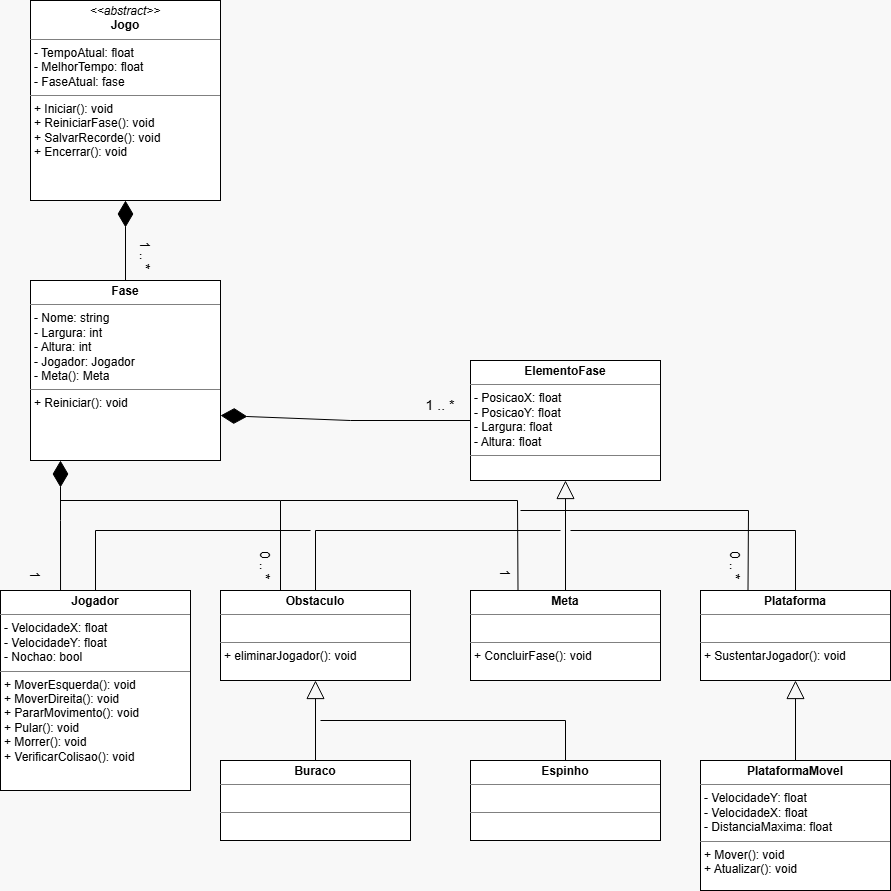

The diagram above was exported from draw.io. Its source (the exported page's mxGraphModel, read from the mxfile embedded in the PNG):
<mxGraphModel dx="2398" dy="834" grid="1" gridSize="10" guides="1" tooltips="1" connect="1" arrows="1" fold="1" page="1" pageScale="1" pageWidth="850" pageHeight="1100" background="#F8F8F8" math="0" shadow="0">
  <root>
    <mxCell id="0" />
    <mxCell id="1" parent="0" />
    <mxCell id="zepm1WInIE4u-5ioZwEB-1" parent="1" style="verticalAlign=top;align=left;overflow=fill;html=1;whiteSpace=wrap;" value="&lt;p style=&quot;margin:0px;margin-top:4px;text-align:center;&quot;&gt;&lt;i&gt;&amp;lt;&amp;lt;abstract&amp;gt;&amp;gt;&lt;/i&gt;&lt;br&gt;&lt;b&gt;Jogo&lt;/b&gt;&lt;/p&gt;&lt;hr size=&quot;1&quot; style=&quot;border-style:solid;&quot;&gt;&lt;p style=&quot;margin:0px;margin-left:4px;&quot;&gt;- TempoAtual: float&lt;br&gt;- MelhorTempo: float&lt;/p&gt;&lt;p style=&quot;margin:0px;margin-left:4px;&quot;&gt;- FaseAtual: fase&lt;/p&gt;&lt;hr size=&quot;1&quot; style=&quot;border-style:solid;&quot;&gt;&lt;p style=&quot;margin:0px;margin-left:4px;&quot;&gt;+ Iniciar(): void&lt;br&gt;+ ReiniciarFase(): void&lt;/p&gt;&lt;p style=&quot;margin:0px;margin-left:4px;&quot;&gt;+ SalvarRecorde(): void&lt;/p&gt;&lt;p style=&quot;margin:0px;margin-left:4px;&quot;&gt;+ Encerrar(): void&lt;/p&gt;&lt;p style=&quot;margin:0px;margin-left:4px;&quot;&gt;&lt;br&gt;&lt;/p&gt;" vertex="1">
      <mxGeometry height="200" width="190" x="-60" y="70" as="geometry" />
    </mxCell>
    <mxCell id="zepm1WInIE4u-5ioZwEB-2" parent="1" style="verticalAlign=top;align=left;overflow=fill;html=1;whiteSpace=wrap;" value="&lt;p style=&quot;margin:0px;margin-top:4px;text-align:center;&quot;&gt;&lt;b&gt;Fase&lt;/b&gt;&lt;/p&gt;&lt;hr size=&quot;1&quot; style=&quot;border-style:solid;&quot;&gt;&lt;p style=&quot;margin:0px;margin-left:4px;&quot;&gt;- Nome: string&lt;br&gt;- Largura: int&lt;/p&gt;&lt;p style=&quot;margin:0px;margin-left:4px;&quot;&gt;- Altura: int&lt;/p&gt;&lt;p style=&quot;margin:0px;margin-left:4px;&quot;&gt;- Jogador: Jogador&lt;/p&gt;&lt;p style=&quot;margin:0px;margin-left:4px;&quot;&gt;- Meta(): Meta&lt;/p&gt;&lt;hr size=&quot;1&quot; style=&quot;border-style:solid;&quot;&gt;&lt;p style=&quot;margin:0px;margin-left:4px;&quot;&gt;+ Reiniciar(): void&lt;br&gt;&lt;br&gt;&lt;/p&gt;" vertex="1">
      <mxGeometry height="180" width="190" x="-60" y="350" as="geometry" />
    </mxCell>
    <mxCell id="zepm1WInIE4u-5ioZwEB-17" edge="1" parent="1" source="zepm1WInIE4u-5ioZwEB-3" style="edgeStyle=orthogonalEdgeStyle;rounded=0;orthogonalLoop=1;jettySize=auto;html=1;exitX=0.5;exitY=0;exitDx=0;exitDy=0;endArrow=none;endFill=0;">
      <mxGeometry relative="1" as="geometry">
        <Array as="points">
          <mxPoint x="5" y="600" />
        </Array>
        <mxPoint x="220" y="600.0000000000001" as="targetPoint" />
      </mxGeometry>
    </mxCell>
    <mxCell id="zepm1WInIE4u-5ioZwEB-3" parent="1" style="verticalAlign=top;align=left;overflow=fill;html=1;whiteSpace=wrap;" value="&lt;p style=&quot;margin:0px;margin-top:4px;text-align:center;&quot;&gt;&lt;b style=&quot;background-color: transparent; color: light-dark(rgb(0, 0, 0), rgb(255, 255, 255));&quot;&gt;Jogador&lt;/b&gt;&lt;/p&gt;&lt;hr size=&quot;1&quot; style=&quot;border-style:solid;&quot;&gt;&lt;p style=&quot;margin:0px;margin-left:4px;&quot;&gt;- VelocidadeX: float&lt;br&gt;- VelocidadeY: float&lt;/p&gt;&lt;p style=&quot;margin:0px;margin-left:4px;&quot;&gt;- Nochao: bool&lt;/p&gt;&lt;hr size=&quot;1&quot; style=&quot;border-style:solid;&quot;&gt;&lt;p style=&quot;margin:0px;margin-left:4px;&quot;&gt;+ MoverEsquerda(): void&lt;/p&gt;&lt;p style=&quot;margin:0px;margin-left:4px;&quot;&gt;+ MoverDireita(): void&lt;/p&gt;&lt;p style=&quot;margin:0px;margin-left:4px;&quot;&gt;+ PararMovimento(): void&lt;/p&gt;&lt;p style=&quot;margin:0px;margin-left:4px;&quot;&gt;+ Pular(): void&lt;/p&gt;&lt;p style=&quot;margin:0px;margin-left:4px;&quot;&gt;+ Morrer(): void&lt;/p&gt;&lt;p style=&quot;margin:0px;margin-left:4px;&quot;&gt;+ VerificarColisao(): void&lt;/p&gt;" vertex="1">
      <mxGeometry height="200" width="190" x="-90" y="660" as="geometry" />
    </mxCell>
    <mxCell id="zepm1WInIE4u-5ioZwEB-4" parent="1" style="verticalAlign=top;align=left;overflow=fill;html=1;whiteSpace=wrap;" value="&lt;p style=&quot;margin:0px;margin-top:4px;text-align:center;&quot;&gt;&lt;b&gt;ElementoFase&lt;/b&gt;&lt;/p&gt;&lt;hr size=&quot;1&quot; style=&quot;border-style:solid;&quot;&gt;&lt;p style=&quot;margin:0px;margin-left:4px;&quot;&gt;- PosicaoX: float&lt;br&gt;- PosicaoY: float&lt;/p&gt;&lt;p style=&quot;margin:0px;margin-left:4px;&quot;&gt;- Largura: float&lt;/p&gt;&lt;p style=&quot;margin:0px;margin-left:4px;&quot;&gt;- Altura: float&lt;/p&gt;&lt;hr size=&quot;1&quot; style=&quot;border-style:solid;&quot;&gt;&lt;p style=&quot;margin:0px;margin-left:4px;&quot;&gt;&lt;br&gt;&lt;/p&gt;" vertex="1">
      <mxGeometry height="120" width="190" x="380" y="430" as="geometry" />
    </mxCell>
    <mxCell id="zepm1WInIE4u-5ioZwEB-14" edge="1" parent="1" source="zepm1WInIE4u-5ioZwEB-5" style="edgeStyle=orthogonalEdgeStyle;rounded=0;orthogonalLoop=1;jettySize=auto;html=1;exitX=0.5;exitY=0;exitDx=0;exitDy=0;endArrow=none;endFill=0;">
      <mxGeometry relative="1" as="geometry">
        <Array as="points">
          <mxPoint x="705" y="600" />
        </Array>
        <mxPoint x="480" y="600" as="targetPoint" />
      </mxGeometry>
    </mxCell>
    <mxCell id="zepm1WInIE4u-5ioZwEB-5" parent="1" style="verticalAlign=top;align=left;overflow=fill;html=1;whiteSpace=wrap;" value="&lt;p style=&quot;margin:0px;margin-top:4px;text-align:center;&quot;&gt;&lt;b&gt;Plataforma&lt;/b&gt;&lt;/p&gt;&lt;hr size=&quot;1&quot; style=&quot;border-style:solid;&quot;&gt;&lt;p style=&quot;margin:0px;margin-left:4px;&quot;&gt;&lt;br&gt;&lt;/p&gt;&lt;hr size=&quot;1&quot; style=&quot;border-style:solid;&quot;&gt;&lt;p style=&quot;margin:0px;margin-left:4px;&quot;&gt;+ SustentarJogador(): void&lt;/p&gt;" vertex="1">
      <mxGeometry height="90" width="190" x="610" y="660" as="geometry" />
    </mxCell>
    <mxCell id="zepm1WInIE4u-5ioZwEB-6" parent="1" style="verticalAlign=top;align=left;overflow=fill;html=1;whiteSpace=wrap;" value="&lt;p style=&quot;margin:0px;margin-top:4px;text-align:center;&quot;&gt;&lt;b&gt;Meta&lt;/b&gt;&lt;/p&gt;&lt;hr size=&quot;1&quot; style=&quot;border-style:solid;&quot;&gt;&lt;p style=&quot;margin:0px;margin-left:4px;&quot;&gt;&lt;br&gt;&lt;/p&gt;&lt;hr size=&quot;1&quot; style=&quot;border-style:solid;&quot;&gt;&lt;p style=&quot;margin:0px;margin-left:4px;&quot;&gt;+ ConcluirFase(): void&lt;br&gt;&lt;br&gt;&lt;/p&gt;" vertex="1">
      <mxGeometry height="90" width="190" x="380" y="660" as="geometry" />
    </mxCell>
    <mxCell id="zepm1WInIE4u-5ioZwEB-16" edge="1" parent="1" source="zepm1WInIE4u-5ioZwEB-7" style="edgeStyle=orthogonalEdgeStyle;rounded=0;orthogonalLoop=1;jettySize=auto;html=1;exitX=0.5;exitY=0;exitDx=0;exitDy=0;endArrow=none;endFill=0;">
      <mxGeometry relative="1" as="geometry">
        <Array as="points">
          <mxPoint x="225" y="600" />
        </Array>
        <mxPoint x="470" y="600.0000000000001" as="targetPoint" />
      </mxGeometry>
    </mxCell>
    <mxCell id="zepm1WInIE4u-5ioZwEB-7" parent="1" style="verticalAlign=top;align=left;overflow=fill;html=1;whiteSpace=wrap;" value="&lt;p style=&quot;margin:0px;margin-top:4px;text-align:center;&quot;&gt;&lt;b&gt;Obstaculo&lt;/b&gt;&lt;/p&gt;&lt;hr size=&quot;1&quot; style=&quot;border-style:solid;&quot;&gt;&lt;p style=&quot;margin:0px;margin-left:4px;&quot;&gt;&lt;br&gt;&lt;/p&gt;&lt;hr size=&quot;1&quot; style=&quot;border-style:solid;&quot;&gt;&lt;p style=&quot;margin:0px;margin-left:4px;&quot;&gt;+ eliminarJogador(): void&lt;br&gt;&lt;br&gt;&lt;/p&gt;" vertex="1">
      <mxGeometry height="90" width="190" x="130" y="660" as="geometry" />
    </mxCell>
    <mxCell id="zepm1WInIE4u-5ioZwEB-8" parent="1" style="verticalAlign=top;align=left;overflow=fill;html=1;whiteSpace=wrap;" value="&lt;p style=&quot;margin:0px;margin-top:4px;text-align:center;&quot;&gt;&lt;b&gt;Buraco&lt;/b&gt;&lt;/p&gt;&lt;hr size=&quot;1&quot; style=&quot;border-style:solid;&quot;&gt;&lt;p style=&quot;margin:0px;margin-left:4px;&quot;&gt;&lt;br&gt;&lt;/p&gt;&lt;hr size=&quot;1&quot; style=&quot;border-style:solid;&quot;&gt;&lt;p style=&quot;margin:0px;margin-left:4px;&quot;&gt;&lt;br&gt;&lt;/p&gt;" vertex="1">
      <mxGeometry height="80" width="190" x="130" y="830" as="geometry" />
    </mxCell>
    <mxCell id="zepm1WInIE4u-5ioZwEB-19" edge="1" parent="1" source="zepm1WInIE4u-5ioZwEB-9" style="edgeStyle=orthogonalEdgeStyle;rounded=0;orthogonalLoop=1;jettySize=auto;html=1;exitX=0.5;exitY=0;exitDx=0;exitDy=0;endArrow=none;endFill=0;">
      <mxGeometry relative="1" as="geometry">
        <Array as="points">
          <mxPoint x="475" y="790" />
        </Array>
        <mxPoint x="230" y="790" as="targetPoint" />
      </mxGeometry>
    </mxCell>
    <mxCell id="zepm1WInIE4u-5ioZwEB-9" parent="1" style="verticalAlign=top;align=left;overflow=fill;html=1;whiteSpace=wrap;" value="&lt;p style=&quot;margin:0px;margin-top:4px;text-align:center;&quot;&gt;&lt;b&gt;Espinho&lt;/b&gt;&lt;/p&gt;&lt;hr size=&quot;1&quot; style=&quot;border-style:solid;&quot;&gt;&lt;p style=&quot;margin:0px;margin-left:4px;&quot;&gt;&lt;br&gt;&lt;/p&gt;&lt;hr size=&quot;1&quot; style=&quot;border-style:solid;&quot;&gt;&lt;p style=&quot;margin:0px;margin-left:4px;&quot;&gt;&lt;br&gt;&lt;/p&gt;" vertex="1">
      <mxGeometry height="80" width="190" x="380" y="830" as="geometry" />
    </mxCell>
    <mxCell id="zepm1WInIE4u-5ioZwEB-10" parent="1" style="verticalAlign=top;align=left;overflow=fill;html=1;whiteSpace=wrap;" value="&lt;p style=&quot;margin:0px;margin-top:4px;text-align:center;&quot;&gt;&lt;b&gt;PlataformaMovel&lt;/b&gt;&lt;/p&gt;&lt;hr size=&quot;1&quot; style=&quot;border-style:solid;&quot;&gt;&lt;p style=&quot;margin:0px;margin-left:4px;&quot;&gt;- VelocidadeY: float&lt;/p&gt;&lt;p style=&quot;margin:0px;margin-left:4px;&quot;&gt;- VelocidadeX: float&lt;/p&gt;&lt;p style=&quot;margin:0px;margin-left:4px;&quot;&gt;- DistanciaMaxima: float&lt;/p&gt;&lt;hr size=&quot;1&quot; style=&quot;border-style:solid;&quot;&gt;&lt;p style=&quot;margin:0px;margin-left:4px;&quot;&gt;+ Mover(): void&lt;/p&gt;&lt;p style=&quot;margin:0px;margin-left:4px;&quot;&gt;+ Atualizar(): void&lt;/p&gt;" vertex="1">
      <mxGeometry height="130" width="190" x="610" y="830" as="geometry" />
    </mxCell>
    <mxCell id="zepm1WInIE4u-5ioZwEB-12" edge="1" parent="1" source="zepm1WInIE4u-5ioZwEB-6" style="endArrow=block;endSize=16;endFill=0;html=1;rounded=0;entryX=0.5;entryY=1;entryDx=0;entryDy=0;exitX=0.5;exitY=0;exitDx=0;exitDy=0;" target="zepm1WInIE4u-5ioZwEB-4" value="">
      <mxGeometry relative="1" width="160" as="geometry">
        <mxPoint as="offset" />
        <mxPoint x="370" y="360" as="sourcePoint" />
        <mxPoint x="530" y="360" as="targetPoint" />
      </mxGeometry>
    </mxCell>
    <mxCell id="zepm1WInIE4u-5ioZwEB-18" edge="1" parent="1" source="zepm1WInIE4u-5ioZwEB-8" style="endArrow=block;endSize=16;endFill=0;html=1;rounded=0;entryX=0.5;entryY=1;entryDx=0;entryDy=0;exitX=0.5;exitY=0;exitDx=0;exitDy=0;" target="zepm1WInIE4u-5ioZwEB-7" value="">
      <mxGeometry relative="1" width="160" as="geometry">
        <mxPoint as="offset" />
        <mxPoint x="310" y="900" as="sourcePoint" />
        <mxPoint x="310" y="790" as="targetPoint" />
      </mxGeometry>
    </mxCell>
    <mxCell id="zepm1WInIE4u-5ioZwEB-20" edge="1" parent="1" source="zepm1WInIE4u-5ioZwEB-10" style="endArrow=block;endSize=16;endFill=0;html=1;rounded=0;entryX=0.5;entryY=1;entryDx=0;entryDy=0;exitX=0.5;exitY=0;exitDx=0;exitDy=0;" target="zepm1WInIE4u-5ioZwEB-5" value="">
      <mxGeometry relative="1" width="160" as="geometry">
        <mxPoint as="offset" />
        <mxPoint x="750" y="900" as="sourcePoint" />
        <mxPoint x="750" y="790" as="targetPoint" />
      </mxGeometry>
    </mxCell>
    <mxCell id="zepm1WInIE4u-5ioZwEB-21" edge="1" parent="1" style="endArrow=diamondThin;endFill=1;endSize=24;html=1;rounded=0;entryX=1;entryY=0.75;entryDx=0;entryDy=0;" target="zepm1WInIE4u-5ioZwEB-2" value="">
      <mxGeometry relative="1" width="160" as="geometry">
        <Array as="points">
          <mxPoint x="260" y="490" />
        </Array>
        <mxPoint x="380" y="490" as="sourcePoint" />
        <mxPoint x="310" y="460" as="targetPoint" />
      </mxGeometry>
    </mxCell>
    <mxCell id="zepm1WInIE4u-5ioZwEB-22" edge="1" parent="1" source="zepm1WInIE4u-5ioZwEB-2" style="endArrow=diamondThin;endFill=1;endSize=24;html=1;rounded=0;entryX=0.5;entryY=1;entryDx=0;entryDy=0;exitX=0.5;exitY=0;exitDx=0;exitDy=0;" target="zepm1WInIE4u-5ioZwEB-1" value="">
      <mxGeometry relative="1" width="160" as="geometry">
        <mxPoint x="150" y="460" as="sourcePoint" />
        <mxPoint x="310" y="460" as="targetPoint" />
      </mxGeometry>
    </mxCell>
    <mxCell id="zepm1WInIE4u-5ioZwEB-23" parent="1" style="text;html=1;whiteSpace=wrap;strokeColor=none;fillColor=none;align=center;verticalAlign=middle;rounded=0;autosize=1;resizable=0;fontSize=14;" value="1 .. *" vertex="1">
      <mxGeometry height="30" width="50" x="325" y="460" as="geometry" />
    </mxCell>
    <mxCell id="zepm1WInIE4u-5ioZwEB-24" parent="1" style="text;html=1;whiteSpace=wrap;strokeColor=none;fillColor=none;align=center;verticalAlign=middle;rounded=0;autosize=1;resizable=0;fontSize=14;rotation=90;" value="1 .. *" vertex="1">
      <mxGeometry height="30" width="50" x="30" y="310" as="geometry" />
    </mxCell>
    <mxCell id="zepm1WInIE4u-5ioZwEB-25" edge="1" parent="1" source="zepm1WInIE4u-5ioZwEB-3" style="endArrow=diamondThin;endFill=1;endSize=24;html=1;rounded=0;entryX=0.5;entryY=1;entryDx=0;entryDy=0;exitX=0.316;exitY=0;exitDx=0;exitDy=0;exitPerimeter=0;" value="">
      <mxGeometry relative="1" width="160" as="geometry">
        <Array as="points">
          <mxPoint x="-30" y="590" />
        </Array>
        <mxPoint x="-30" y="610" as="sourcePoint" />
        <mxPoint x="-30" y="530" as="targetPoint" />
      </mxGeometry>
    </mxCell>
    <mxCell id="zepm1WInIE4u-5ioZwEB-28" edge="1" parent="1" style="endArrow=none;endFill=0;endSize=24;html=1;rounded=0;" value="">
      <mxGeometry relative="1" width="160" as="geometry">
        <Array as="points">
          <mxPoint x="190" y="570" />
        </Array>
        <mxPoint x="-30" y="570" as="sourcePoint" />
        <mxPoint x="190" y="660" as="targetPoint" />
      </mxGeometry>
    </mxCell>
    <mxCell id="zepm1WInIE4u-5ioZwEB-29" edge="1" parent="1" style="endArrow=none;endFill=0;endSize=24;html=1;rounded=0;entryX=0.25;entryY=0;entryDx=0;entryDy=0;" target="zepm1WInIE4u-5ioZwEB-6" value="">
      <mxGeometry relative="1" width="160" as="geometry">
        <Array as="points">
          <mxPoint x="427" y="570" />
        </Array>
        <mxPoint x="190" y="570" as="sourcePoint" />
        <mxPoint x="430" y="570" as="targetPoint" />
      </mxGeometry>
    </mxCell>
    <mxCell id="zepm1WInIE4u-5ioZwEB-30" parent="1" style="text;html=1;whiteSpace=wrap;strokeColor=none;fillColor=none;align=center;verticalAlign=middle;rounded=0;autosize=1;resizable=0;fontSize=14;rotation=90;" value="1" vertex="1">
      <mxGeometry height="30" width="30" x="-70" y="630" as="geometry" />
    </mxCell>
    <mxCell id="zepm1WInIE4u-5ioZwEB-31" parent="1" style="text;html=1;whiteSpace=wrap;strokeColor=none;fillColor=none;align=center;verticalAlign=middle;rounded=0;autosize=1;resizable=0;fontSize=14;rotation=90;" value="1&amp;nbsp;" vertex="1">
      <mxGeometry height="30" width="40" x="395" y="630" as="geometry" />
    </mxCell>
    <mxCell id="zepm1WInIE4u-5ioZwEB-32" parent="1" style="text;html=1;whiteSpace=wrap;strokeColor=none;fillColor=none;align=center;verticalAlign=middle;rounded=0;autosize=1;resizable=0;fontSize=14;rotation=90;" value="0 .. *" vertex="1">
      <mxGeometry height="30" width="50" x="150" y="620" as="geometry" />
    </mxCell>
    <mxCell id="zepm1WInIE4u-5ioZwEB-33" edge="1" parent="1" style="endArrow=none;endFill=0;endSize=24;html=1;rounded=0;entryX=0.25;entryY=0;entryDx=0;entryDy=0;" target="zepm1WInIE4u-5ioZwEB-5" value="">
      <mxGeometry relative="1" width="160" as="geometry">
        <Array as="points">
          <mxPoint x="658" y="580" />
        </Array>
        <mxPoint x="430" y="580" as="sourcePoint" />
        <mxPoint x="877" y="650" as="targetPoint" />
      </mxGeometry>
    </mxCell>
    <mxCell id="zepm1WInIE4u-5ioZwEB-34" parent="1" style="text;html=1;whiteSpace=wrap;strokeColor=none;fillColor=none;align=center;verticalAlign=middle;rounded=0;autosize=1;resizable=0;fontSize=14;rotation=90;" value="0 .. *" vertex="1">
      <mxGeometry height="30" width="50" x="620" y="620" as="geometry" />
    </mxCell>
  </root>
</mxGraphModel>